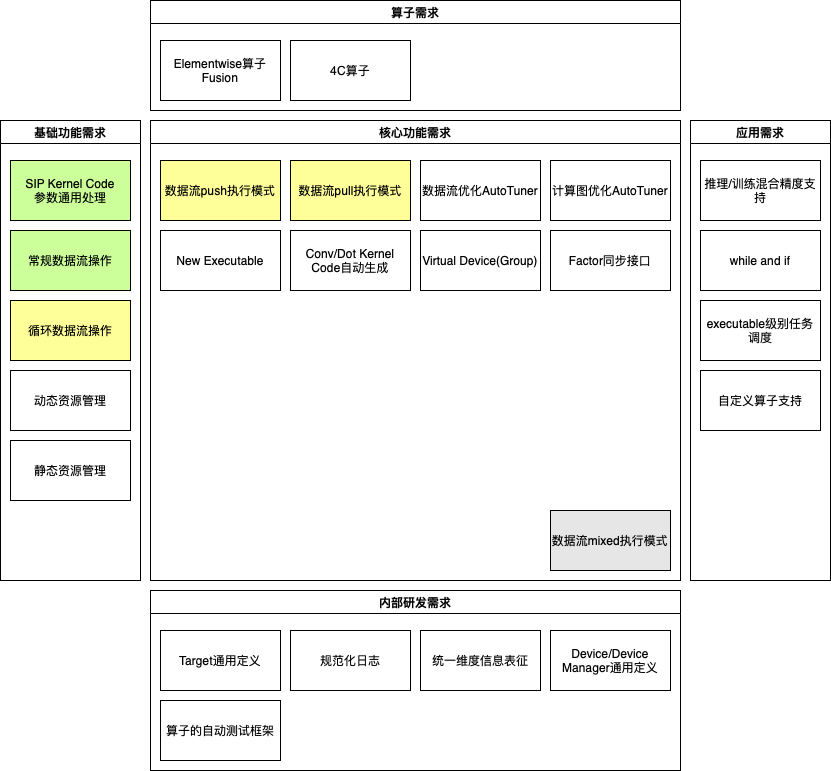

The diagram above was exported from draw.io. Its source (the exported page's mxGraphModel, read from the mxfile embedded in the PNG):
<mxGraphModel dx="2066" dy="1213" grid="1" gridSize="10" guides="1" tooltips="1" connect="1" arrows="1" fold="1" page="1" pageScale="1" pageWidth="850" pageHeight="1100" math="0" shadow="0">
  <root>
    <mxCell id="0" />
    <mxCell id="1" parent="0" />
    <mxCell id="hjvbUQlDtj1CQm6YHC1N-76" value="算子需求" style="swimlane;fillColor=#FFFFFF;" parent="1" vertex="1">
      <mxGeometry x="210" y="30" width="530" height="110" as="geometry" />
    </mxCell>
    <mxCell id="hjvbUQlDtj1CQm6YHC1N-56" value="Elementwise算子Fusion" style="rounded=0;whiteSpace=wrap;html=1;fillColor=#FFFFFF;" parent="hjvbUQlDtj1CQm6YHC1N-76" vertex="1">
      <mxGeometry x="10" y="40" width="120" height="60" as="geometry" />
    </mxCell>
    <mxCell id="hjvbUQlDtj1CQm6YHC1N-50" value="4C算子" style="rounded=0;whiteSpace=wrap;html=1;fillColor=#FFFFFF;" parent="hjvbUQlDtj1CQm6YHC1N-76" vertex="1">
      <mxGeometry x="140" y="40" width="120" height="60" as="geometry" />
    </mxCell>
    <mxCell id="hjvbUQlDtj1CQm6YHC1N-77" value="应用需求" style="swimlane;fillColor=#FFFFFF;" parent="1" vertex="1">
      <mxGeometry x="750" y="150" width="140" height="460" as="geometry" />
    </mxCell>
    <mxCell id="hjvbUQlDtj1CQm6YHC1N-62" value="推理/训练混合精度支持" style="rounded=0;whiteSpace=wrap;html=1;fillColor=#FFFFFF;" parent="hjvbUQlDtj1CQm6YHC1N-77" vertex="1">
      <mxGeometry x="10" y="40" width="120" height="60" as="geometry" />
    </mxCell>
    <mxCell id="hjvbUQlDtj1CQm6YHC1N-66" value="while and if" style="rounded=0;whiteSpace=wrap;html=1;fillColor=#FFFFFF;" parent="hjvbUQlDtj1CQm6YHC1N-77" vertex="1">
      <mxGeometry x="10" y="110" width="120" height="60" as="geometry" />
    </mxCell>
    <mxCell id="hjvbUQlDtj1CQm6YHC1N-65" value="executable级别任务调度" style="rounded=0;whiteSpace=wrap;html=1;fillColor=#FFFFFF;" parent="hjvbUQlDtj1CQm6YHC1N-77" vertex="1">
      <mxGeometry x="10" y="180" width="120" height="60" as="geometry" />
    </mxCell>
    <mxCell id="hjvbUQlDtj1CQm6YHC1N-63" value="自定义算子支持" style="rounded=0;whiteSpace=wrap;html=1;fillColor=#FFFFFF;" parent="hjvbUQlDtj1CQm6YHC1N-77" vertex="1">
      <mxGeometry x="10" y="250" width="120" height="60" as="geometry" />
    </mxCell>
    <mxCell id="hjvbUQlDtj1CQm6YHC1N-78" value="内部研发需求" style="swimlane;fillColor=#FFFFFF;" parent="1" vertex="1">
      <mxGeometry x="210" y="620" width="530" height="180" as="geometry" />
    </mxCell>
    <mxCell id="hjvbUQlDtj1CQm6YHC1N-51" value="Target通用定义" style="rounded=0;whiteSpace=wrap;html=1;fillColor=#FFFFFF;" parent="hjvbUQlDtj1CQm6YHC1N-78" vertex="1">
      <mxGeometry x="10" y="40" width="120" height="60" as="geometry" />
    </mxCell>
    <mxCell id="hjvbUQlDtj1CQm6YHC1N-61" value="规范化日志" style="rounded=0;whiteSpace=wrap;html=1;fillColor=#FFFFFF;" parent="hjvbUQlDtj1CQm6YHC1N-78" vertex="1">
      <mxGeometry x="140" y="40" width="120" height="60" as="geometry" />
    </mxCell>
    <mxCell id="hjvbUQlDtj1CQm6YHC1N-58" value="统一维度信息表征" style="rounded=0;whiteSpace=wrap;html=1;fillColor=#FFFFFF;" parent="hjvbUQlDtj1CQm6YHC1N-78" vertex="1">
      <mxGeometry x="270" y="40" width="120" height="60" as="geometry" />
    </mxCell>
    <mxCell id="hjvbUQlDtj1CQm6YHC1N-52" value="Device/Device Manager通用定义" style="rounded=0;whiteSpace=wrap;html=1;fillColor=#FFFFFF;" parent="hjvbUQlDtj1CQm6YHC1N-78" vertex="1">
      <mxGeometry x="400" y="40" width="120" height="60" as="geometry" />
    </mxCell>
    <mxCell id="hjvbUQlDtj1CQm6YHC1N-64" value="算子的自动测试框架" style="rounded=0;whiteSpace=wrap;html=1;fillColor=#FFFFFF;" parent="hjvbUQlDtj1CQm6YHC1N-78" vertex="1">
      <mxGeometry x="10" y="110" width="120" height="60" as="geometry" />
    </mxCell>
    <mxCell id="iH2XMJev_RDuTvqKuXAZ-1" value="核心功能需求" style="swimlane;fillColor=#FFFFFF;" vertex="1" parent="1">
      <mxGeometry x="210" y="150" width="530" height="460" as="geometry" />
    </mxCell>
    <mxCell id="hjvbUQlDtj1CQm6YHC1N-45" value="数据流mixed执行模式" style="rounded=0;whiteSpace=wrap;html=1;fillColor=#E6E6E6;" parent="iH2XMJev_RDuTvqKuXAZ-1" vertex="1">
      <mxGeometry x="400" y="390" width="120" height="60" as="geometry" />
    </mxCell>
    <mxCell id="hjvbUQlDtj1CQm6YHC1N-54" value="数据流优化AutoTuner" style="rounded=0;whiteSpace=wrap;html=1;fillColor=#FFFFFF;" parent="iH2XMJev_RDuTvqKuXAZ-1" vertex="1">
      <mxGeometry x="270" y="40" width="120" height="60" as="geometry" />
    </mxCell>
    <mxCell id="hjvbUQlDtj1CQm6YHC1N-43" value="数据流push执行模式" style="rounded=0;whiteSpace=wrap;html=1;fillColor=#FFFF99;" parent="iH2XMJev_RDuTvqKuXAZ-1" vertex="1">
      <mxGeometry x="10" y="40" width="120" height="60" as="geometry" />
    </mxCell>
    <mxCell id="hjvbUQlDtj1CQm6YHC1N-44" value="数据流pull执行模式" style="rounded=0;whiteSpace=wrap;html=1;fillColor=#FFFF99;" parent="iH2XMJev_RDuTvqKuXAZ-1" vertex="1">
      <mxGeometry x="140" y="40" width="120" height="60" as="geometry" />
    </mxCell>
    <mxCell id="hjvbUQlDtj1CQm6YHC1N-53" value="计算图优化AutoTuner" style="rounded=0;whiteSpace=wrap;html=1;fillColor=#FFFFFF;" parent="iH2XMJev_RDuTvqKuXAZ-1" vertex="1">
      <mxGeometry x="400" y="40" width="120" height="60" as="geometry" />
    </mxCell>
    <mxCell id="hjvbUQlDtj1CQm6YHC1N-59" value="New Executable" style="rounded=0;whiteSpace=wrap;html=1;fillColor=#FFFFFF;" parent="iH2XMJev_RDuTvqKuXAZ-1" vertex="1">
      <mxGeometry x="10" y="110" width="120" height="60" as="geometry" />
    </mxCell>
    <mxCell id="hjvbUQlDtj1CQm6YHC1N-55" value="Conv/Dot Kernel Code自动生成" style="rounded=0;whiteSpace=wrap;html=1;fillColor=#FFFFFF;" parent="iH2XMJev_RDuTvqKuXAZ-1" vertex="1">
      <mxGeometry x="140" y="110" width="120" height="60" as="geometry" />
    </mxCell>
    <mxCell id="hjvbUQlDtj1CQm6YHC1N-60" value="Virtual Device(Group)" style="rounded=0;whiteSpace=wrap;html=1;fillColor=#FFFFFF;" parent="iH2XMJev_RDuTvqKuXAZ-1" vertex="1">
      <mxGeometry x="270" y="110" width="120" height="60" as="geometry" />
    </mxCell>
    <mxCell id="hjvbUQlDtj1CQm6YHC1N-47" value="Factor同步接口" style="rounded=0;whiteSpace=wrap;html=1;fillColor=#FFFFFF;" parent="iH2XMJev_RDuTvqKuXAZ-1" vertex="1">
      <mxGeometry x="400" y="110" width="120" height="60" as="geometry" />
    </mxCell>
    <mxCell id="iH2XMJev_RDuTvqKuXAZ-10" value="基础功能需求" style="swimlane;" vertex="1" parent="1">
      <mxGeometry x="60" y="150" width="140" height="460" as="geometry" />
    </mxCell>
    <mxCell id="hjvbUQlDtj1CQm6YHC1N-46" value="SIP Kernel Code&lt;br&gt;参数通用处理" style="rounded=0;whiteSpace=wrap;html=1;fillColor=#CCFF99;" parent="iH2XMJev_RDuTvqKuXAZ-10" vertex="1">
      <mxGeometry x="10" y="40" width="120" height="60" as="geometry" />
    </mxCell>
    <mxCell id="hjvbUQlDtj1CQm6YHC1N-41" value="常规数据流操作" style="rounded=0;whiteSpace=wrap;html=1;fillColor=#CCFF99;" parent="iH2XMJev_RDuTvqKuXAZ-10" vertex="1">
      <mxGeometry x="10" y="110" width="120" height="60" as="geometry" />
    </mxCell>
    <mxCell id="hjvbUQlDtj1CQm6YHC1N-42" value="循环数据流操作" style="rounded=0;whiteSpace=wrap;html=1;fillColor=#FFFF99;" parent="iH2XMJev_RDuTvqKuXAZ-10" vertex="1">
      <mxGeometry x="10" y="180" width="120" height="60" as="geometry" />
    </mxCell>
    <mxCell id="hjvbUQlDtj1CQm6YHC1N-48" value="动态资源管理" style="rounded=0;whiteSpace=wrap;html=1;fillColor=#FFFFFF;" parent="iH2XMJev_RDuTvqKuXAZ-10" vertex="1">
      <mxGeometry x="10" y="250" width="120" height="60" as="geometry" />
    </mxCell>
    <mxCell id="hjvbUQlDtj1CQm6YHC1N-49" value="静态资源管理" style="rounded=0;whiteSpace=wrap;html=1;fillColor=#FFFFFF;" parent="iH2XMJev_RDuTvqKuXAZ-10" vertex="1">
      <mxGeometry x="10" y="320" width="120" height="60" as="geometry" />
    </mxCell>
  </root>
</mxGraphModel>